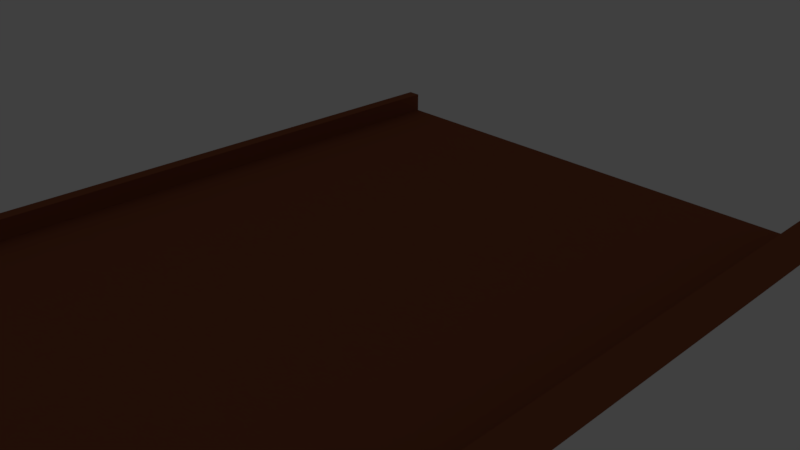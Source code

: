 # Source: phone_v4.blend  (saved by Blender 2.79.0; exported with 4.5.12 LTS)
import bpy
from mathutils import Matrix  # noqa: F401  (used for matrix-valued properties, if any)

bpy.ops.wm.read_factory_settings(use_empty=True)
scene = bpy.context.scene
scene.name = 'Scene'

# ---- collections
col_collection_1 = bpy.data.collections.new('Collection 1'); scene.collection.children.link(col_collection_1)
col_collection_1.hide_render = True
col_collection_1.hide_viewport = True
col_collection_2 = bpy.data.collections.new('Collection 2'); scene.collection.children.link(col_collection_2)
col_collection_3 = bpy.data.collections.new('Collection 3'); scene.collection.children.link(col_collection_3)
col_collection_3.hide_render = True
col_collection_3.hide_viewport = True
col_collection_4 = bpy.data.collections.new('Collection 4'); scene.collection.children.link(col_collection_4)
col_collection_4.hide_render = True
col_collection_4.hide_viewport = True
col_collection_5 = bpy.data.collections.new('Collection 5'); scene.collection.children.link(col_collection_5)
col_collection_5.hide_render = True
col_collection_5.hide_viewport = True
col_collection_6 = bpy.data.collections.new('Collection 6'); scene.collection.children.link(col_collection_6)
col_collection_6.hide_render = True
col_collection_6.hide_viewport = True
col_collection_7 = bpy.data.collections.new('Collection 7'); scene.collection.children.link(col_collection_7)
col_collection_7.hide_render = True
col_collection_7.hide_viewport = True
col_collection_8 = bpy.data.collections.new('Collection 8'); scene.collection.children.link(col_collection_8)
col_collection_8.hide_render = True
col_collection_8.hide_viewport = True
col_collection_9 = bpy.data.collections.new('Collection 9'); scene.collection.children.link(col_collection_9)
col_collection_9.hide_render = True
col_collection_9.hide_viewport = True
col_collection_10 = bpy.data.collections.new('Collection 10'); scene.collection.children.link(col_collection_10)
col_collection_10.hide_render = True
col_collection_10.hide_viewport = True
col_collection_11 = bpy.data.collections.new('Collection 11'); scene.collection.children.link(col_collection_11)
col_collection_11.hide_render = True
col_collection_11.hide_viewport = True
col_collection_20 = bpy.data.collections.new('Collection 20'); scene.collection.children.link(col_collection_20)
col_collection_20.hide_render = True
col_collection_20.hide_viewport = True

# ---- materials (node trees are filled in below, after node groups)
mat_material_011 = bpy.data.materials.new('Material.011')
mat_material_011.alpha_threshold = 0.0
mat_material_011.use_transparent_shadow = False
mat_material_011.diffuse_color = (0.8963, 0.6514, 0.7991, 1.0)
mat_material_011.roughness = 0.5
mat_material = bpy.data.materials.new('Material')
mat_material.alpha_threshold = 0.0
mat_material.use_transparent_shadow = False
mat_material.diffuse_color = (0.8963, 0.6514, 0.7991, 1.0)
mat_material.roughness = 0.5
mat_material.line_color = (0.0, 0.0, 0.0, 1.0)
mat_material_001 = bpy.data.materials.new('Material.001')
mat_material_001.alpha_threshold = 0.0
mat_material_001.use_transparent_shadow = False
mat_material_001.diffuse_color = (0.3005, 0.09084, 0.04092, 1.0)
mat_material_001.roughness = 0.5
mat_material_002 = bpy.data.materials.new('Material.002')
mat_material_002.alpha_threshold = 0.0
mat_material_002.use_transparent_shadow = False
mat_material_002.diffuse_color = (1.0, 0.5711, 0.1714, 1.0)
mat_material_002.roughness = 0.5
mat_material_003 = bpy.data.materials.new('Material.003')
mat_material_003.alpha_threshold = 0.0
mat_material_003.use_transparent_shadow = False
mat_material_003.diffuse_color = (0.6939, 0.4678, 0.005605, 1.0)
mat_material_003.roughness = 0.5
mat_material_004 = bpy.data.materials.new('Material.004')
mat_material_004.alpha_threshold = 0.0
mat_material_004.use_transparent_shadow = False
mat_material_004.diffuse_color = (0.855, 0.7305, 0.4342, 1.0)
mat_material_004.roughness = 0.5
mat_material_005 = bpy.data.materials.new('Material.005')
mat_material_005.alpha_threshold = 0.0
mat_material_005.use_transparent_shadow = False
mat_material_005.diffuse_color = (0.1878, 0.2874, 0.1221, 1.0)
mat_material_005.roughness = 0.5
mat_material_006 = bpy.data.materials.new('Material.006')
mat_material_006.alpha_threshold = 0.0
mat_material_006.use_transparent_shadow = False
mat_material_006.diffuse_color = (0.4287, 0.7231, 0.016, 1.0)
mat_material_006.roughness = 0.5
mat_material_007 = bpy.data.materials.new('Material.007')
mat_material_007.alpha_threshold = 0.0
mat_material_007.use_transparent_shadow = False
mat_material_007.diffuse_color = (0.1981, 0.624, 0.3813, 1.0)
mat_material_007.roughness = 0.5
mat_material_008 = bpy.data.materials.new('Material.008')
mat_material_008.alpha_threshold = 0.0
mat_material_008.use_transparent_shadow = False
mat_material_008.diffuse_color = (0.5271, 0.8308, 0.6795, 1.0)
mat_material_008.roughness = 0.5
mat_material_009 = bpy.data.materials.new('Material.009')
mat_material_009.alpha_threshold = 0.0
mat_material_009.use_transparent_shadow = False
mat_material_009.diffuse_color = (0.6724, 0.8388, 0.8714, 1.0)
mat_material_009.roughness = 0.5
mat_material_010 = bpy.data.materials.new('Material.010')
mat_material_010.alpha_threshold = 0.0
mat_material_010.use_transparent_shadow = False
mat_material_010.diffuse_color = (0.4342, 0.3712, 0.7682, 1.0)
mat_material_010.roughness = 0.5

# ---- material node trees

# ---- world
world_world = bpy.data.worlds.new('World'); scene.world = world_world
world_world.color = (0.05088, 0.05088, 0.05088)
world_world.use_sun_shadow = False
world_world.sun_shadow_jitter_overblur = 0.0
world_world.cycles.sampling_method = 'MANUAL'

# ---- cameras
cam_camera = bpy.data.cameras.new('Camera')
cam_camera.clip_end = 100.0
cam_camera.lens = 35.0
cam_camera.sensor_width = 32.0
cam_camera.sensor_height = 18.0
cam_camera.ortho_scale = 7.314
cam_camera.dof.focus_distance = 0.0
cam_camera.dof.aperture_fstop = 128.0

# ---- lights
light_lamp = bpy.data.lights.new('Lamp', 'POINT')
light_lamp.transmission_factor = 0.0
light_lamp.cutoff_distance = 30.0
light_lamp.energy = 100.0
light_lamp.shadow_buffer_clip_start = 1.001
light_lamp.shadow_soft_size = 0.1
light_lamp.shadow_maximum_resolution = 0.006
light_lamp.use_absolute_resolution = True

# ---- meshes
me_cube_011 = bpy.data.meshes.new('Cube.011')
me_cube_011.from_pydata([(-1.0, -1.0, -1.0), (-1.0, -1.0, 1.0), (-1.0, 1.0, -1.0), (-1.0, 1.0, 1.0), (1.0, -1.0, -1.0), (1.0, -1.0, 1.0), (1.0, 1.0, -1.0), (1.0, 1.0, 1.0)], [], [(0, 1, 3, 2), (2, 3, 7, 6), (6, 7, 5, 4), (4, 5, 1, 0), (2, 6, 4, 0), (7, 3, 1, 5)])
_uv = me_cube_011.uv_layers.new(name='UVMap')
_uv.uv.foreach_set('vector', [-4.078e-08, 2.384e-07, 1.0, 0.0, 1.0, 1.0, 0.0, 1.0, 0.0, 0.0, 1.0, -1.192e-07, 1.0, 1.0, 0.0, 1.0, 0.0, 0.0, 1.0, 0.0, 1.0, 1.0, 0.0, 1.0, 0.0, 0.0, 1.0, 0.0, 1.0, 1.0, 0.0, 1.0, 1.0, 1.0, 0.0, 1.0, 0.0, 1.788e-07, 1.0, -1.192e-07, 0.0, 0.0, 1.0, -1.192e-07, 1.0, 1.0, -4.078e-08, 1.0])
me_cube_011.materials.append(mat_material_011)
me_cube_011.use_remesh_preserve_volume = False
me_cube_011.use_remesh_preserve_attributes = False
me_cube_011.use_mirror_vertex_groups = False
me_cube_011.update()
me_cube = bpy.data.meshes.new('Cube')
me_cube.from_pydata([(3.6, 7.0, 0.0), (3.6, -7.0, 0.0), (-3.6, -7.0, 0.0), (-3.6, 7.0, 0.0), (3.6, 7.0, 1.4), (3.6, -7.0, 1.2), (-3.6, -7.0, 1.2), (-3.6, 7.0, 1.4), (3.2, -6.6, 1.2), (-3.2, -6.6, 1.2), (3.2, -6.6, 0.3), (-3.2, -6.6, 0.3), (-3.6, 4.4, 1.4), (-3.2, 4.4, 0.3), (-3.6, 4.4, 0.0), (-3.2, 3.0, 0.3), (-3.2, 3.0, 1.2), (-3.6, 3.0, 1.2), (-3.6, 3.0, 0.0), (-3.6, 3.0, 0.3), (-3.6, 4.4, 0.3), (3.2, 4.4, 0.3), (3.2, 3.0, 0.3), (3.2, 3.0, 1.2), (3.6, 4.4, 1.4), (3.6, 3.0, 1.2), (3.6, 3.0, 0.0), (3.6, 4.4, 0.0), (3.6, 3.0, 0.3), (3.6, 4.4, 0.3), (-3.6, -1.2, 0.0), (-3.6, -1.2, 1.2), (-3.2, -1.2, 1.2), (-3.2, -1.2, 0.3), (-3.6, -2.6, 1.2), (-3.6, -2.6, 0.0), (-3.2, -2.6, 1.2), (-3.2, -2.6, 0.3), (-3.6, -1.2, 0.3), (-3.6, -2.6, 0.3), (3.6, -1.2, 1.2), (3.6, -1.2, 0.0), (3.2, -1.2, 1.2), (3.2, -1.2, 0.3), (3.6, -2.6, 1.2), (3.6, -2.6, 0.0), (3.2, -2.6, 1.2), (3.2, -2.6, 0.3), (3.6, -2.6, 0.3), (3.6, -1.2, 0.3), (-3.2, -5.6, 0.3), (3.2, -5.6, 0.3), (-2.8, -5.6, 0.6), (-2.8, -6.6, 0.6), (2.8, -5.6, 0.6), (-2.8, -6.6, 0.3), (-2.8, -5.6, 0.3), (2.8, -6.6, 0.6), (2.8, -6.6, 0.3), (2.8, -5.6, 0.3), (2.788, -6.6, 0.3), (-3.2, -6.6, 0.6), (3.2, -6.6, 0.6), (2.8, -6.6, 1.2), (-2.8, -6.6, 1.2), (3.8, 7.0, -1.192e-07), (3.8, 7.0, 1.4), (3.8, 4.4, 1.4), (3.8, 4.4, -1.192e-07), (3.8, 4.4, 0.3), (-3.8, 4.4, -1.192e-07), (-3.8, 7.0, -1.192e-07), (-3.8, 7.0, 1.4), (-3.8, 4.4, 1.4), (-3.8, 4.4, 0.3)], [], [(0, 27, 26, 41, 45, 1, 2, 35, 30, 18, 14, 3), (56, 55, 53, 52), (0, 4, 66, 65), (1, 5, 6, 2), (2, 6, 34, 39, 35), (4, 0, 3, 7), (10, 58, 57, 62), (5, 44, 46, 8), (8, 46, 47, 51, 10, 62), (20, 19, 15, 13), (14, 20, 74, 70), (15, 16, 32, 33), (16, 17, 31, 32), (18, 19, 20, 14), (19, 17, 16, 15), (4, 7, 12, 24), (26, 28, 25, 40, 49, 41), (27, 29, 28, 26), (21, 22, 28, 29), (22, 23, 25, 28), (20, 29, 24, 12), (21, 13, 15, 33, 37, 50, 56, 59, 51, 47, 43, 22), (30, 38, 31, 17, 19, 18), (35, 39, 38, 30), (36, 34, 6, 9), (37, 36, 9, 61, 11, 50), (38, 33, 32, 31), (37, 33, 38, 39), (39, 34, 36, 37), (41, 49, 48, 45), (42, 40, 25, 23), (43, 42, 23, 22), (45, 48, 44, 5, 1), (48, 49, 43, 47), (40, 42, 43, 49), (47, 46, 44, 48), (55, 56, 50, 11), (51, 59, 60, 10), (6, 5, 8, 63, 64, 9), (58, 59, 54, 57), (59, 56, 52, 54), (61, 53, 55, 11), (61, 9, 64, 53), (52, 53, 57, 54), (8, 62, 57, 63), (53, 64, 63, 57), (65, 66, 67, 69, 68), (27, 0, 65, 68), (4, 24, 67, 66), (24, 29, 69, 67), (29, 27, 68, 69), (70, 74, 73, 72, 71), (20, 12, 73, 74), (12, 7, 72, 73), (7, 3, 71, 72), (3, 14, 70, 71)])
me_cube.materials.append(mat_material)
me_cube.use_remesh_preserve_volume = False
me_cube.use_remesh_preserve_attributes = False
me_cube.use_mirror_vertex_groups = False
me_cube.update()
me_cube_001 = bpy.data.meshes.new('Cube.001')
me_cube_001.from_pydata([(-3.8, -7.2, 0.0), (-3.8, -7.2, 0.5), (3.8, -7.2, 0.0), (3.8, -7.2, 0.5), (-3.6, -7.0, 0.5), (3.6, -7.0, 0.5), (-3.6, -7.0, 0.2), (3.6, -7.0, 0.2), (-3.8, 4.4, 0.5), (-3.6, 4.4, 0.5), (-3.6, 4.4, 0.2), (3.6, 4.4, 0.2), (3.6, 4.4, 0.5), (3.8, 4.4, 0.5), (3.8, 4.4, 0.0), (-3.8, 4.4, 0.0)], [], [(0, 1, 8, 15), (10, 15, 8, 9), (2, 3, 1, 0), (4, 5, 7, 6), (1, 3, 5, 4), (14, 15, 10, 11), (3, 13, 12, 5), (14, 11, 12, 13), (5, 12, 11, 7), (9, 8, 1, 4), (10, 9, 4, 6), (11, 10, 6, 7), (14, 13, 3, 2), (15, 14, 2, 0)])
_uv = me_cube_001.uv_layers.new(name='UVMap')
_uv.uv.foreach_set('vector', [0.0, 0.0, 1.0, 0.0, 1.0, 1.0, 0.0, 1.0, 0.0, 0.0, 1.0, 0.0, 1.0, 1.0, 0.0, 1.0, 0.0, 0.0, 1.0, 0.0, 1.0, 1.0, 0.0, 1.0, 0.0, 0.0, 1.0, 0.0, 1.0, 1.0, 0.0, 1.0, 0.0, 0.0, 1.0, 0.0, 1.0, 1.0, 0.0, 1.0, 0.0, 0.0, 1.0, 0.0, 1.0, 1.0, 0.0, 1.0, 0.0, 0.0, 1.0, 0.0, 1.0, 1.0, 0.0, 1.0, 0.0, 0.0, 1.0, 0.0, 1.0, 1.0, 0.0, 1.0, 0.0, 0.0, 1.0, 0.0, 1.0, 1.0, 0.0, 1.0, 0.0, 0.0, 1.0, 0.0, 1.0, 1.0, 0.0, 1.0, 0.0, 0.0, 1.0, 0.0, 1.0, 1.0, 0.0, 1.0, 1.0, 1.0, 5.96e-08, 1.0, -1.192e-07, -3.765e-08, 1.0, -7.529e-08, 0.0, 0.0, 1.0, 0.0, 1.0, 1.0, 0.0, 1.0, 1.0, 1.0, 0.0, 1.0, 0.0, 0.0, 1.0, 0.0])
me_cube_001.materials.append(mat_material_001)
me_cube_001.use_remesh_preserve_volume = False
me_cube_001.use_remesh_preserve_attributes = False
me_cube_001.use_mirror_vertex_groups = False
me_cube_001.update()
me_cube_002 = bpy.data.meshes.new('Cube.002')
me_cube_002.from_pydata([(-3.2, -1.5, 0.0), (-3.2, -1.5, 0.3), (-3.2, 1.5, 0.0), (-3.2, 1.5, 0.3), (3.2, -1.5, 0.0), (3.2, -1.5, 0.3), (3.2, 1.5, 0.0), (3.2, 1.5, 0.3), (2.8, 1.5, 0.3), (2.8, -1.5, 0.3), (-2.8, 1.5, 0.3), (-2.8, -1.5, 0.3), (2.8, 1.5, 0.6), (3.2, 1.5, 0.6), (3.2, -1.5, 0.6), (2.8, -1.5, 0.6), (-3.2, -1.5, 0.6), (-3.2, 1.5, 0.6), (-2.8, -1.5, 0.6), (-2.8, 1.5, 0.6)], [], [(0, 1, 3, 2), (2, 3, 10, 8, 7, 6), (6, 7, 5, 4), (4, 5, 9, 11, 1, 0), (2, 6, 4, 0), (7, 8, 12, 13), (9, 8, 10, 11), (1, 11, 18, 16), (13, 12, 15, 14), (8, 9, 15, 12), (5, 7, 13, 14), (9, 5, 14, 15), (18, 19, 17, 16), (11, 10, 19, 18), (10, 3, 17, 19), (3, 1, 16, 17)])
me_cube_002.materials.append(mat_material_002)
me_cube_002.use_remesh_preserve_volume = False
me_cube_002.use_remesh_preserve_attributes = False
me_cube_002.use_mirror_vertex_groups = False
me_cube_002.update()
me_cube_003 = bpy.data.meshes.new('Cube.003')
me_cube_003.from_pydata([(-3.2, 2.7, -0.15), (-3.2, 2.7, 0.3), (3.2, 2.7, -0.15), (3.2, 2.7, 0.3), (-3.2, 0.1, -0.15), (3.2, 0.1, 0.3), (-3.2, 0.1, 0.3), (3.2, 0.1, -0.15), (0.2, 4.3, -0.15), (0.2, 4.3, 0.3), (0.4, -3.7, -0.15), (0.4, -3.7, 0.15), (0.2, 2.7, 0.3), (0.2, 2.7, -0.15), (0.4, 0.1, 0.15), (0.4, 0.1, -0.15), (-0.2, 4.3, -0.15), (0.0, -3.7, 0.15), (-0.2, 2.7, -0.15), (0.0, 0.1, -0.15), (-0.2, 4.3, 0.3), (0.0, -3.7, -0.15), (-0.2, 2.7, 0.3), (0.0, 0.1, 0.15), (0.0, -3.7, 0.0), (-3.2, 0.1, 0.0), (0.0, 0.1, 0.0), (-2.8, 0.1, 0.0), (-2.8, -3.7, 0.0), (-2.8, -3.7, -0.15), (-2.8, 0.1, -0.15), (0.0, 2.7, 0.3), (0.0, 0.1, 0.3), (0.4, 2.7, 0.3), (0.4, 0.1, 0.3), (3.2, 0.1, 0.15)], [(6, 5)], [(21, 19, 15, 10), (15, 14, 11, 10), (23, 17, 11, 14), (18, 0, 1, 22), (13, 8, 9, 12), (12, 3, 2, 13), (6, 25, 26, 32), (1, 0, 4, 6), (2, 3, 5, 35, 7), (24, 26, 27, 28), (16, 8, 13, 18), (14, 34, 32, 23), (19, 21, 29, 30), (16, 20, 9, 8), (18, 22, 20, 16), (9, 20, 22, 12), (34, 14, 35, 5), (10, 11, 17, 21), (6, 32, 31, 1), (17, 23, 26, 24), (24, 28, 29, 21), (25, 4, 30, 27), (30, 29, 28, 27), (15, 7, 35, 14), (31, 32, 34, 33), (33, 34, 5, 3), (2, 7, 4, 0)])
me_cube_003.materials.append(mat_material_003)
me_cube_003.use_remesh_preserve_volume = False
me_cube_003.use_remesh_preserve_attributes = False
me_cube_003.use_mirror_vertex_groups = False
me_cube_003.update()
me_cube_004 = bpy.data.meshes.new('Cube.004')
me_cube_004.from_pydata([(-1.5, -1.8, -0.225), (-1.5, -1.8, 0.225), (-1.5, 1.8, -0.225), (-1.5, 1.8, 0.225), (1.5, -1.8, -0.225), (1.5, -1.8, 0.225), (1.5, 1.8, -0.225), (1.5, 1.8, 0.225)], [], [(0, 1, 3, 2), (2, 3, 7, 6), (6, 7, 5, 4), (4, 5, 1, 0), (2, 6, 4, 0), (7, 3, 1, 5)])
me_cube_004.materials.append(mat_material_004)
me_cube_004.use_remesh_preserve_volume = False
me_cube_004.use_remesh_preserve_attributes = False
me_cube_004.use_mirror_vertex_groups = False
me_cube_004.update()
me_cube_005 = bpy.data.meshes.new('Cube.005')
me_cube_005.from_pydata([(-1.5, -1.8, -0.225), (-1.5, -1.8, 0.225), (-1.5, 1.8, -0.225), (-1.5, 1.8, 0.225), (1.5, -1.8, -0.225), (1.5, -1.8, 0.225), (1.5, 1.8, -0.225), (1.5, 1.8, 0.225)], [], [(0, 1, 3, 2), (2, 3, 7, 6), (6, 7, 5, 4), (4, 5, 1, 0), (2, 6, 4, 0), (7, 3, 1, 5)])
me_cube_005.materials.append(mat_material_005)
me_cube_005.use_remesh_preserve_volume = False
me_cube_005.use_remesh_preserve_attributes = False
me_cube_005.use_mirror_vertex_groups = False
me_cube_005.update()
me_cube_006 = bpy.data.meshes.new('Cube.006')
me_cube_006.from_pydata([(-1.4, -1.6, -0.225), (-1.4, -1.6, 0.075), (-1.4, 2.2, -0.225), (-1.4, 2.2, 0.075), (1.0, -1.6, -0.225), (1.0, -1.6, 0.075), (1.0, 2.2, -0.225), (1.0, 2.2, 0.075)], [], [(0, 1, 3, 2), (2, 3, 7, 6), (6, 7, 5, 4), (4, 5, 1, 0), (2, 6, 4, 0), (7, 3, 1, 5)])
me_cube_006.materials.append(mat_material_006)
me_cube_006.use_remesh_preserve_volume = False
me_cube_006.use_remesh_preserve_attributes = False
me_cube_006.use_mirror_vertex_groups = False
me_cube_006.update()
me_cube_007 = bpy.data.meshes.new('Cube.007')
me_cube_007.from_pydata([(-1.2, -1.6, -0.15), (-1.2, -1.6, 0.0), (-1.2, 2.2, -0.15), (-1.2, 2.2, 0.0), (1.6, -1.6, -0.15), (1.6, -1.6, 0.0), (1.6, 2.2, -0.15), (1.6, 2.2, 0.0)], [], [(0, 1, 3, 2), (2, 3, 7, 6), (6, 7, 5, 4), (4, 5, 1, 0), (2, 6, 4, 0), (7, 3, 1, 5)])
me_cube_007.materials.append(mat_material_007)
me_cube_007.use_remesh_preserve_volume = False
me_cube_007.use_remesh_preserve_attributes = False
me_cube_007.use_mirror_vertex_groups = False
me_cube_007.update()
me_cube_008 = bpy.data.meshes.new('Cube.008')
me_cube_008.from_pydata([(-3.2, -4.0, 0.0), (-3.2, -4.0, 0.15), (-3.2, 4.0, 0.0), (-3.2, 4.0, 0.15), (3.2, -4.0, 0.0), (3.2, -4.0, 0.15), (3.2, 4.0, 0.0), (3.2, 4.0, 0.15), (-3.2, 0.0, 0.0), (-3.2, 0.0, 0.15), (3.2, 0.0, 0.0), (3.2, 0.0, 0.15), (-3.2, 0.0, 0.45), (-3.2, 4.0, 0.45), (3.2, 4.0, 0.45), (3.2, 0.0, 0.45)], [], [(8, 9, 3, 2), (2, 3, 7, 6), (10, 11, 5, 4), (4, 5, 1, 0), (8, 10, 4, 0), (11, 9, 1, 5), (7, 3, 13, 14), (2, 6, 10, 8), (6, 7, 11, 10), (0, 1, 9, 8), (14, 13, 12, 15), (9, 11, 15, 12), (11, 7, 14, 15), (3, 9, 12, 13)])
me_cube_008.materials.append(mat_material_008)
me_cube_008.use_remesh_preserve_volume = False
me_cube_008.use_remesh_preserve_attributes = False
me_cube_008.use_mirror_vertex_groups = False
me_cube_008.update()
me_cube_009 = bpy.data.meshes.new('Cube.009')
me_cube_009.from_pydata([(-3.2, -3.5, -8.941e-09), (-3.2, -3.5, 0.3), (-3.2, 3.5, -8.941e-09), (-3.2, 3.5, 0.3), (3.2, -3.5, -8.941e-09), (3.2, -3.5, 0.3), (3.2, 3.5, -8.941e-09), (3.2, 3.5, 0.3)], [], [(0, 1, 3, 2), (2, 3, 7, 6), (6, 7, 5, 4), (4, 5, 1, 0), (2, 6, 4, 0), (7, 3, 1, 5)])
me_cube_009.materials.append(mat_material_009)
me_cube_009.use_remesh_preserve_volume = False
me_cube_009.use_remesh_preserve_attributes = False
me_cube_009.use_mirror_vertex_groups = False
me_cube_009.update()
me_cube_010 = bpy.data.meshes.new('Cube.010')
me_cube_010.from_pydata([(-3.8, 7.2, 0.0), (-3.8, 7.2, 1.1), (3.8, 7.2, 0.0), (3.8, 7.2, 1.1), (-3.6, 7.0, 1.1), (3.6, 7.0, 1.1), (-3.6, 7.0, 0.2), (3.6, 7.0, 0.2), (-3.8, -4.4, 0.0), (-3.8, -4.4, 1.1), (3.8, -4.4, 0.0), (3.8, -4.4, 1.1), (3.6, -4.4, 1.1), (3.6, -4.4, 0.2), (-3.6, -4.4, 0.2), (-3.6, -4.4, 1.1)], [], [(0, 1, 3, 2), (2, 3, 11, 10), (8, 14, 15, 9), (0, 2, 10, 8), (1, 9, 15, 4), (14, 8, 10, 13), (3, 1, 4, 5), (7, 6, 14, 13), (5, 4, 6, 7), (4, 15, 14, 6), (8, 9, 1, 0), (12, 11, 3, 5), (13, 12, 5, 7), (13, 10, 11, 12)])
me_cube_010.materials.append(mat_material_010)
me_cube_010.use_remesh_preserve_volume = False
me_cube_010.use_remesh_preserve_attributes = False
me_cube_010.use_mirror_vertex_groups = False
me_cube_010.update()

# ---- objects
ob_body2 = bpy.data.objects.new('body2', me_cube_011)
ob_body = bpy.data.objects.new('body', me_cube)
ob_screen = bpy.data.objects.new('screen', me_cube_001)
ob_subboard = bpy.data.objects.new('subboard', me_cube_002)
ob_motherboard = bpy.data.objects.new('motherboard', me_cube_003)
ob_cpu = bpy.data.objects.new('cpu', me_cube_004)
ob_gpu = bpy.data.objects.new('gpu', me_cube_005)
ob_storage = bpy.data.objects.new('storage', me_cube_006)
ob_memory = bpy.data.objects.new('memory', me_cube_007)
ob_seperator = bpy.data.objects.new('seperator', me_cube_008)
ob_battery = bpy.data.objects.new('battery', me_cube_009)
ob_cover = bpy.data.objects.new('cover', me_cube_010)
ob_lamp = bpy.data.objects.new('Lamp', light_lamp)
ob_camera = bpy.data.objects.new('Camera', cam_camera)

# ---- transforms, parenting, visibility, modifiers, constraints
ob_body2.location = (0.0, 5.7, -0.1)
ob_body2.scale = (3.8, 1.3, 0.1)
ob_body2.lineart.crease_threshold = 0.0
ob_body.location = (0.0, 0.0, 0.0)
ob_body.lock_rotations_4d = False
ob_body.empty_display_type = 'ARROWS'
ob_body.lineart.crease_threshold = 0.0
ob_screen.location = (0.0, 0.0, -0.2)
ob_screen.lineart.crease_threshold = 0.0
ob_subboard.location = (0.0, -5.1, 0.9)
ob_subboard.rotation_euler = (3.142, 0.0, 0.0)
ob_subboard.lineart.crease_threshold = 0.0
ob_motherboard.location = (0.0, -1.9, 0.45)
ob_motherboard.lineart.crease_threshold = 0.0
ob_cpu.location = (-1.7, 2.6, 0.525)
ob_cpu.lineart.crease_threshold = 0.0
ob_gpu.location = (1.7, 2.6, 0.525)
ob_gpu.lineart.crease_threshold = 0.0
ob_storage.location = (1.8, -4.0, 0.525)
ob_storage.lineart.crease_threshold = 0.0
ob_memory.location = (-1.6, -4.0, 0.6)
ob_memory.lineart.crease_threshold = 0.0
ob_seperator.location = (0.0, 0.4, 0.75)
ob_seperator.lineart.crease_threshold = 0.0
ob_battery.location = (0.0, -3.1, 0.9)
ob_battery.lineart.crease_threshold = 0.0
ob_cover.location = (0.0, 0.0, 1.4)
ob_cover.rotation_euler = (3.142, 0.0, 0.0)
ob_cover.lineart.crease_threshold = 0.0
ob_lamp.location = (4.076, 1.005, 5.904)
ob_lamp.rotation_euler = (0.6503, 0.05522, 1.866)
ob_lamp.lock_rotations_4d = False
ob_lamp.empty_display_type = 'ARROWS'
ob_lamp.color = (0.0, 0.0, 0.0, 0.0)
ob_lamp.lineart.crease_threshold = 0.0
ob_camera.location = (7.481, -6.508, 5.344)
ob_camera.rotation_euler = (1.109, 0.0, 0.8149)
ob_camera.lock_rotations_4d = False
ob_camera.empty_display_type = 'ARROWS'
ob_camera.color = (0.0, 0.0, 0.0, 0.0)
ob_camera.display_type = 'WIRE'
ob_camera.lineart.crease_threshold = 0.0

# ---- collection membership
col_collection_1.objects.link(ob_body2)
col_collection_1.objects.link(ob_body)
col_collection_2.objects.link(ob_screen)
col_collection_3.objects.link(ob_subboard)
col_collection_4.objects.link(ob_motherboard)
col_collection_5.objects.link(ob_cpu)
col_collection_6.objects.link(ob_gpu)
col_collection_7.objects.link(ob_storage)
col_collection_8.objects.link(ob_memory)
col_collection_9.objects.link(ob_seperator)
col_collection_10.objects.link(ob_battery)
col_collection_11.objects.link(ob_cover)
col_collection_20.objects.link(ob_lamp)
col_collection_20.objects.link(ob_camera)

# ---- scene / render settings (as saved in the file)
scene.camera = ob_camera
scene.frame_start = 1; scene.frame_end = 250; scene.frame_set(1)
scene.render.engine = 'BLENDER_EEVEE_NEXT'
scene.render.resolution_percentage = 50
scene.render.dither_intensity = 0.0
scene.cycles.use_denoising = False
scene.cycles.samples = 128
scene.cycles.sampling_pattern = 'TABULATED_SOBOL'
scene.cycles.use_adaptive_sampling = False
scene.cycles.use_light_tree = False
scene.cycles.blur_glossy = 0.0
scene.cycles.sample_clamp_indirect = 0.0
scene.view_settings.view_transform = 'Standard'
bpy.context.view_layer.update()
